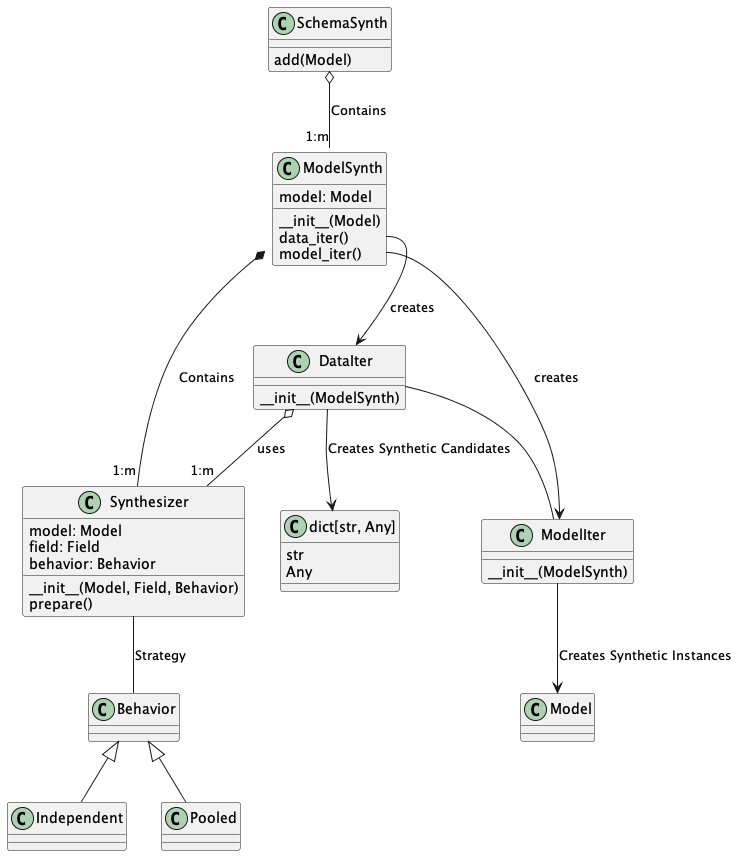

The diagram above was rendered by PlantUML. Its source (embedded in the PNG):
@startuml
class Synthesizer {
    model: Model
    field: Field
    behavior: Behavior
    __init__(Model, Field, Behavior)
    prepare()
}

class ModelSynth {
    model: Model
    __init__(Model)
    data_iter()
    model_iter()
}

class SchemaSynth {
    add(Model)
}

class ModelIter {
    __init__(ModelSynth)
}
class DataIter {
    __init__(ModelSynth)
}

SchemaSynth o-- "1:m" ModelSynth : Contains

ModelSynth *-- "1:m" Synthesizer : Contains

Synthesizer -- Behavior : Strategy

Behavior <|-- Independent
Behavior <|--Pooled

ModelSynth::data_iter --> DataIter : creates
ModelSynth::model_iter --> ModelIter : creates
DataIter -- ModelIter
DataIter o-- "1:m" Synthesizer : uses

ModelIter --> Model : Creates Synthetic Instances
DataIter --> dict : Creates Synthetic Candidates

class "dict[str, Any]" as dict {
    str
    Any
}
@enduml